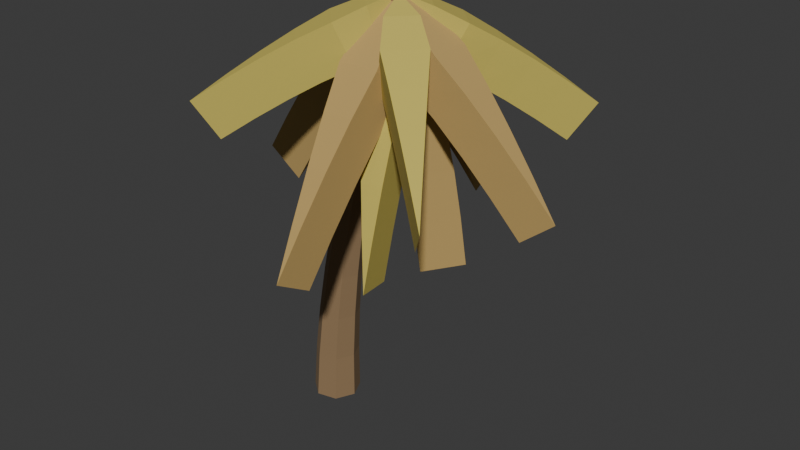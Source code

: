 # Source: DeadPalmTree.blend  (saved by Blender 5.1.30; exported with 4.5.12 LTS)
import bpy
from mathutils import Matrix  # noqa: F401  (used for matrix-valued properties, if any)

bpy.ops.wm.read_factory_settings(use_empty=True)
scene = bpy.context.scene
scene.name = 'Scene'

# ---- collections
col_collection = bpy.data.collections.new('Collection'); scene.collection.children.link(col_collection)

# ---- materials (node trees are filled in below, after node groups)
mat_dryleafmat = bpy.data.materials.new('DryLeafMat')
mat_deadtrunkmat = bpy.data.materials.new('DeadTrunkMat')
mat_deadleafmat = bpy.data.materials.new('DeadLeafMat')

# ---- material node trees
mat_dryleafmat.use_nodes = True; mat_dryleafmat.node_tree.nodes.clear()
_N = mat_dryleafmat.node_tree.nodes; _L = mat_dryleafmat.node_tree.links
n0 = _N.new('ShaderNodeBsdfPrincipled'); n0.name = 'Principled BSDF'; n0.location = (-200, 100)
n0.inputs[0].default_value = (0.58, 0.48, 0.1, 1.0)
n0.inputs[2].default_value = 1.0
n1 = _N.new('ShaderNodeOutputMaterial'); n1.name = 'Material Output'; n1.location = (200, 100)
_L.new(n0.outputs[0], n1.inputs[0])
n1.is_active_output = True
mat_deadtrunkmat.use_nodes = True; mat_deadtrunkmat.node_tree.nodes.clear()
_N = mat_deadtrunkmat.node_tree.nodes; _L = mat_deadtrunkmat.node_tree.links
n0 = _N.new('ShaderNodeBsdfPrincipled'); n0.name = 'Principled BSDF'; n0.location = (-200, 100)
n0.inputs[0].default_value = (0.28, 0.18, 0.09, 1.0)
n0.inputs[2].default_value = 1.0
n1 = _N.new('ShaderNodeOutputMaterial'); n1.name = 'Material Output'; n1.location = (200, 100)
_L.new(n0.outputs[0], n1.inputs[0])
n1.is_active_output = True
mat_deadleafmat.use_nodes = True; mat_deadleafmat.node_tree.nodes.clear()
_N = mat_deadleafmat.node_tree.nodes; _L = mat_deadleafmat.node_tree.links
n0 = _N.new('ShaderNodeBsdfPrincipled'); n0.name = 'Principled BSDF'; n0.location = (-200, 100)
n0.inputs[0].default_value = (0.52, 0.35, 0.12, 1.0)
n0.inputs[2].default_value = 1.0
n1 = _N.new('ShaderNodeOutputMaterial'); n1.name = 'Material Output'; n1.location = (200, 100)
_L.new(n0.outputs[0], n1.inputs[0])
n1.is_active_output = True

# ---- world
world_world = bpy.data.worlds.new('World'); scene.world = world_world
world_world.use_nodes = True; world_world.node_tree.nodes.clear()
_N = world_world.node_tree.nodes; _L = world_world.node_tree.links
n0 = _N.new('ShaderNodeOutputWorld'); n0.name = 'World Output'; n0.location = (200, 100)
n1 = _N.new('ShaderNodeBackground'); n1.name = 'Background'; n1.location = (-200, 100)
n1.inputs[0].default_value = (0.05088, 0.05088, 0.05088, 1.0)
_L.new(n1.outputs[0], n0.inputs[0])
n0.is_active_output = True
world_world.color = (0.05088, 0.05088, 0.05088)
world_world.sun_shadow_jitter_overblur = 0.0

# ---- meshes
me_trunkmesh_005 = bpy.data.meshes.new('TrunkMesh.005')
me_trunkmesh_005.from_pydata([(0.01233, 0.01233, 4.796), (0.1779, 0.576, 4.644), (0.576, 0.1779, 4.644), (0.4898, 1.021, 4.384), (1.021, 0.4898, 4.384), (0.9416, 1.34, 4.065), (1.34, 0.9416, 4.065), (1.399, 1.664, 3.703), (1.664, 1.399, 3.703), (1.86, 1.993, 3.306), (1.993, 1.86, 3.306), (2.326, 2.326, 2.88), (-0.5501, 0.1767, 4.599), (-0.1521, 0.5748, 4.599), (-0.9921, 0.486, 4.279), (-0.4613, 1.017, 4.279), (-1.308, 0.9344, 3.894), (-0.9098, 1.332, 3.894), (-1.628, 1.388, 3.46), (-1.363, 1.653, 3.46), (-1.953, 1.845, 2.987), (-1.82, 1.977, 2.987), (-2.281, 2.305, 2.481), (-0.1547, -0.5528, 4.676), (-0.5528, -0.1547, 4.676), (-0.4698, -1.001, 4.455), (-1.001, -0.4698, 4.455), (-0.9257, -1.324, 4.178), (-1.324, -0.9257, 4.178), (-1.388, -1.653, 3.862), (-1.653, -1.388, 3.862), (-1.854, -1.987, 3.513), (-1.987, -1.854, 3.513), (-2.326, -2.326, 3.136), (0.5707, -0.148, 4.567), (0.1727, -0.5461, 4.567), (1.006, -0.4507, 4.208), (0.4753, -0.9814, 4.208), (1.314, -0.8911, 3.78), (0.9158, -1.289, 3.78), (1.625, -1.335, 3.302), (1.36, -1.601, 3.302), (1.94, -1.783, 2.781), (1.807, -1.915, 2.781), (2.257, -2.233, 2.225), (0.3677, -0.2264, 4.275), (-0.1761, -0.3721, 4.275), (0.5263, -0.4557, 3.588), (-0.1988, -0.65, 3.588), (0.4953, -0.7026, 2.814), (-0.04847, -0.8483, 2.814), (0.4582, -0.9266, 1.974), (0.09568, -1.024, 1.974), (0.4161, -1.132, 1.081), (0.2348, -1.181, 1.081), (0.3697, -1.321, 0.1434), (-0.1475, -0.1475, 4.029), (-0.02731, 0.3708, 3.896), (0.3708, -0.02731, 3.896), (0.2227, 0.7535, 3.678), (0.7535, 0.2227, 3.678), (0.6437, 1.042, 3.385), (1.042, 0.6437, 3.385), (1.08, 1.345, 3.042), (1.345, 1.08, 3.042), (1.526, 1.659, 2.661), (1.984, 1.984, 2.242), (1.659, 1.526, 2.661), (0.2153, -0.1907, 4.05), (-0.3008, -0.07261, 3.877), (0.09726, 0.3255, 3.877), (-0.6815, 0.1754, 3.609), (-0.1508, 0.7062, 3.609), (-0.9678, 0.5943, 3.254), (-0.5697, 0.9924, 3.254), (-1.269, 1.028, 2.842), (-1.003, 1.293, 2.842), (-1.579, 1.471, 2.387), (-1.9, 1.925, 1.889), (-1.446, 1.603, 2.387), (0.1401, 0.1401, 4.017), (0.01781, -0.3803, 3.912), (-0.3803, 0.01781, 3.912), (-0.2352, -0.766, 3.726), (-0.766, -0.2352, 3.726), (-0.6596, -1.058, 3.472), (-1.1, -1.365, 3.173), (-1.365, -1.1, 3.173), (-1.55, -1.683, 2.838), (-2.014, -2.014, 2.468), (-1.683, -1.55, 2.838), (-0.2204, 0.2451, 4.067), (0.2919, 0.1308, 3.867), (-0.1061, -0.2673, 3.867), (0.6675, -0.1121, 3.566), (0.9471, -0.5243, 3.171), (0.549, -0.9224, 3.171), (1.24, -0.95, 2.716), (0.9747, -1.215, 2.716), (1.541, -1.384, 2.214), (1.853, -1.828, 1.666), (1.408, -1.516, 2.214), (-0.1638, 0.6695, 4.375), (0.1813, 0.4692, 3.918), (-0.3625, 0.3235, 3.918), (0.3301, 0.2766, 3.331), (-0.395, 0.08228, 3.331), (0.2954, 0.04327, 2.604), (-0.2483, -0.1024, 2.604), (0.2563, -0.1731, 1.796), (-0.1062, -0.2703, 1.796), (0.2129, -0.3736, 0.9275), (0.166, -0.5612, 0.0), (0.03162, -0.4222, 0.9275), (-1.058, -0.6596, 3.472), (0.1368, -0.6429, 3.566)], [], [(0, 2, 1), (1, 4, 3), (3, 6, 5), (6, 7, 5), (8, 9, 7), (9, 10, 11), (0, 13, 12), (12, 15, 14), (14, 17, 16), (17, 18, 16), (19, 20, 18), (20, 21, 22), (0, 24, 23), (24, 25, 23), (26, 27, 25), (27, 30, 29), (30, 31, 29), (31, 32, 33), (0, 35, 34), (35, 36, 34), (36, 39, 38), (38, 41, 40), (41, 42, 40), (42, 43, 44), (0, 46, 45), (45, 48, 47), (48, 49, 47), (50, 51, 49), (52, 53, 51), (53, 54, 55), (1, 2, 4), (3, 4, 6), (6, 8, 7), (8, 10, 9), (12, 13, 15), (14, 15, 17), (17, 19, 18), (19, 21, 20), (24, 26, 25), (26, 28, 27), (27, 28, 30), (30, 32, 31), (35, 37, 36), (36, 37, 39), (38, 39, 41), (41, 43, 42), (45, 46, 48), (48, 50, 49), (50, 52, 51), (52, 54, 53), (56, 57, 58), (57, 59, 60), (59, 61, 62), (62, 61, 63), (64, 63, 65), (65, 66, 67), (68, 69, 70), (69, 71, 72), (71, 73, 74), (74, 73, 75), (76, 75, 77), (77, 78, 79), (80, 81, 82), (82, 81, 83), (84, 83, 85), (85, 86, 87), (87, 86, 88), (88, 89, 90), (91, 92, 93), (93, 92, 94), (94, 95, 96), (95, 97, 98), (98, 97, 99), (99, 100, 101), (102, 103, 104), (103, 105, 106), (106, 105, 107), (108, 107, 109), (110, 109, 111), (111, 112, 113), (57, 60, 58), (59, 62, 60), (62, 63, 64), (64, 65, 67), (69, 72, 70), (71, 74, 72), (74, 75, 76), (76, 77, 79), (82, 83, 84), (84, 85, 114), (85, 87, 114), (87, 88, 90), (93, 94, 115), (94, 96, 115), (95, 98, 96), (98, 99, 101), (103, 106, 104), (106, 107, 108), (108, 109, 110), (110, 111, 113), (42, 44, 100, 99), (25, 27, 85, 83), (10, 8, 64, 67), (35, 0, 91, 93), (9, 11, 66, 65), (44, 43, 101, 100), (28, 26, 84, 114), (2, 0, 56, 58), (0, 45, 103, 102), (27, 29, 86, 85), (11, 10, 67, 66), (0, 12, 69, 68), (45, 47, 105, 103), (30, 28, 114, 87), (29, 31, 88, 86), (12, 14, 71, 69), (48, 46, 104, 106), (47, 49, 107, 105), (32, 30, 87, 90), (15, 13, 70, 72), (31, 33, 89, 88), (14, 16, 73, 71), (50, 48, 106, 108), (24, 0, 80, 82), (49, 51, 109, 107), (33, 32, 90, 89), (17, 15, 72, 74), (0, 34, 92, 91), (16, 18, 75, 73), (52, 50, 108, 110), (0, 1, 57, 56), (51, 53, 111, 109), (34, 36, 94, 92), (19, 17, 74, 76), (18, 20, 77, 75), (1, 3, 59, 57), (54, 52, 110, 113), (37, 35, 93, 115), (53, 55, 112, 111), (36, 38, 95, 94), (21, 19, 76, 79), (4, 2, 58, 60), (46, 0, 102, 104), (20, 22, 78, 77), (3, 5, 61, 59), (55, 54, 113, 112), (39, 37, 115, 96), (13, 0, 68, 70), (38, 40, 97, 95), (22, 21, 79, 78), (6, 4, 60, 62), (0, 23, 81, 80), (5, 7, 63, 61), (41, 39, 96, 98), (40, 42, 99, 97), (23, 25, 83, 81), (8, 6, 62, 64), (7, 9, 65, 63), (43, 41, 98, 101), (26, 24, 82, 84)])
me_trunkmesh_005.materials.append(mat_dryleafmat)
me_trunkmesh_005.update()
me_trunkmesh_001 = bpy.data.meshes.new('TrunkMesh.001')
me_trunkmesh_001.from_pydata([(-0.2131, 0.0, 0.0), (-0.3805, 0.3475, 0.0), (-0.7565, 0.4333, 0.0), (-1.058, 0.1928, 0.0), (-1.058, -0.1928, 0.0), (-0.7565, -0.4333, 0.0), (-0.3805, -0.3475, 0.0), (-0.2076, 0.0, 0.8889), (-0.363, 0.3228, 0.8889), (-0.7123, 0.4025, 0.8889), (-0.9924, 0.1791, 0.8889), (-0.9924, -0.1791, 0.8889), (-0.7123, -0.4025, 0.8889), (-0.363, -0.3228, 0.8889), (-0.1557, 0.0, 1.778), (-0.2992, 0.2981, 1.778), (-0.6218, 0.3717, 1.778), (-0.8804, 0.1654, 1.778), (-0.8804, -0.1654, 1.778), (-0.6218, -0.3717, 1.778), (-0.2992, -0.2981, 1.778), (-0.06762, 0.0, 2.667), (-0.1993, 0.2733, 2.667), (-0.495, 0.3409, 2.667), (-0.7322, 0.1517, 2.667), (-0.7322, -0.1517, 2.667), (-0.495, -0.3409, 2.667), (-0.1993, -0.2733, 2.667), (0.05236, 0.0, 3.556), (-0.06738, 0.2486, 3.556), (-0.3364, 0.31, 3.556), (-0.5522, 0.138, 3.556), (-0.5522, -0.138, 3.556), (-0.3364, -0.31, 3.556), (-0.06738, -0.2486, 3.556), (0.2015, 0.0, 4.444), (0.09371, 0.2239, 4.444), (-0.1486, 0.2792, 4.444), (-0.3429, 0.1243, 4.444), (-0.3429, -0.1243, 4.444), (-0.1486, -0.2792, 4.444), (0.09371, -0.2239, 4.444), (0.378, 0.0, 5.333), (0.2821, 0.1992, 5.333), (0.06652, 0.2484, 5.333), (-0.1064, 0.1106, 5.333), (-0.1064, -0.1106, 5.333), (0.06652, -0.2484, 5.333), (0.2821, -0.1992, 5.333), (0.5803, 0.0, 6.222), (0.4963, 0.1745, 6.222), (0.3075, 0.2176, 6.222), (0.156, 0.09685, 6.222), (0.156, -0.09685, 6.222), (0.3075, -0.2176, 6.222), (0.4963, -0.1745, 6.222), (0.8073, 0.0, 7.111), (0.7352, 0.1498, 7.111), (0.5731, 0.1868, 7.111), (0.4431, 0.08313, 7.111), (0.4431, -0.08313, 7.111), (0.5731, -0.1868, 7.111), (0.7352, -0.1498, 7.111), (1.058, 0.0, 8.0), (0.9977, 0.1251, 8.0), (0.8624, 0.156, 8.0), (0.7538, 0.06942, 8.0), (0.7538, -0.06942, 8.0), (0.8624, -0.156, 8.0), (0.9977, -0.1251, 8.0), (-0.6576, 0.0, 0.0)], [], [(0, 8, 1), (1, 9, 2), (2, 10, 3), (10, 4, 3), (11, 5, 4), (12, 6, 5), (13, 0, 6), (7, 15, 8), (8, 16, 9), (9, 17, 10), (17, 11, 10), (18, 12, 11), (19, 13, 12), (20, 7, 13), (14, 22, 15), (15, 23, 16), (16, 24, 17), (24, 18, 17), (25, 19, 18), (26, 20, 19), (27, 14, 20), (21, 29, 22), (22, 30, 23), (23, 31, 24), (31, 25, 24), (32, 26, 25), (33, 27, 26), (34, 21, 27), (28, 36, 29), (29, 37, 30), (30, 38, 31), (38, 32, 31), (39, 33, 32), (40, 34, 33), (41, 28, 34), (35, 43, 36), (36, 44, 37), (37, 45, 38), (45, 39, 38), (46, 40, 39), (47, 41, 40), (48, 35, 41), (42, 50, 43), (43, 51, 44), (44, 52, 45), (52, 46, 45), (53, 47, 46), (54, 48, 47), (55, 42, 48), (49, 57, 50), (50, 58, 51), (51, 59, 52), (59, 53, 52), (60, 54, 53), (61, 55, 54), (62, 49, 55), (56, 64, 57), (57, 65, 58), (58, 66, 59), (66, 60, 59), (67, 61, 60), (68, 62, 61), (69, 56, 62), (70, 0, 1), (70, 1, 2), (70, 2, 3), (70, 3, 4), (70, 4, 5), (70, 5, 6), (70, 6, 0), (0, 7, 8), (1, 8, 9), (2, 9, 10), (10, 11, 4), (11, 12, 5), (12, 13, 6), (13, 7, 0), (7, 14, 15), (8, 15, 16), (9, 16, 17), (17, 18, 11), (18, 19, 12), (19, 20, 13), (20, 14, 7), (14, 21, 22), (15, 22, 23), (16, 23, 24), (24, 25, 18), (25, 26, 19), (26, 27, 20), (27, 21, 14), (21, 28, 29), (22, 29, 30), (23, 30, 31), (31, 32, 25), (32, 33, 26), (33, 34, 27), (34, 28, 21), (28, 35, 36), (29, 36, 37), (30, 37, 38), (38, 39, 32), (39, 40, 33), (40, 41, 34), (41, 35, 28), (35, 42, 43), (36, 43, 44), (37, 44, 45), (45, 46, 39), (46, 47, 40), (47, 48, 41), (48, 42, 35), (42, 49, 50), (43, 50, 51), (44, 51, 52), (52, 53, 46), (53, 54, 47), (54, 55, 48), (55, 49, 42), (49, 56, 57), (50, 57, 58), (51, 58, 59), (59, 60, 53), (60, 61, 54), (61, 62, 55), (62, 56, 49), (56, 63, 64), (57, 64, 65), (58, 65, 66), (66, 67, 60), (67, 68, 61), (68, 69, 62), (69, 63, 56)])
me_trunkmesh_001.materials.append(mat_deadtrunkmat)
me_trunkmesh_001.update()
me_trunkmesh_002 = bpy.data.meshes.new('TrunkMesh.002')
me_trunkmesh_002.from_pydata([(-0.02156, 0.0, 4.936), (0.4754, 0.2815, 4.652), (0.4754, -0.2815, 4.652), (0.9799, 0.3753, 4.225), (0.9799, -0.3753, 4.225), (1.488, 0.2815, 3.722), (1.488, -0.2815, 3.722), (2.0, 0.1877, 3.163), (2.0, -0.1877, 3.163), (2.514, 0.09383, 2.558), (2.514, -0.09383, 2.558), (3.03, 0.0, 1.913), (-0.303, 0.4815, 4.57), (0.2599, 0.4815, 4.57), (-0.3969, 0.963, 4.035), (0.3537, 0.963, 4.035), (-0.303, 1.444, 3.41), (0.2599, 1.444, 3.41), (-0.2092, 1.926, 2.719), (0.1661, 1.926, 2.719), (-0.1154, 2.407, 1.973), (0.07226, 2.407, 1.973), (-0.02156, 2.889, 1.18), (-0.5145, -0.2815, 4.615), (-0.5145, 0.2815, 4.615), (-1.013, -0.3753, 4.139), (-1.013, 0.3753, 4.139), (-1.514, -0.2815, 3.579), (-1.514, 0.2815, 3.579), (-2.018, -0.1877, 2.958), (-2.018, 0.1877, 2.958), (-2.523, -0.09383, 2.286), (-2.523, 0.09383, 2.286), (-3.03, -2.63e-07, 1.572), (0.2599, -0.4815, 4.556), (-0.303, -0.4815, 4.556), (0.3537, -0.963, 4.001), (-0.3969, -0.963, 4.001), (0.2599, -1.444, 3.352), (-0.303, -1.444, 3.352), (0.1661, -1.926, 2.633), (-0.2092, -1.926, 2.633), (0.07226, -2.407, 1.859), (-0.1154, -2.407, 1.859), (-0.02156, -2.889, 1.036), (-0.009243, 0.4104, 4.39), (0.3888, 0.01232, 4.39), (0.08755, 0.6399, 3.676), (0.6183, 0.1091, 3.676), (0.2913, 0.7109, 2.872), (0.6894, 0.3129, 2.872), (0.476, 0.7629, 2.0), (0.7414, 0.4976, 2.0), (0.6452, 0.7994, 1.075), (0.7779, 0.6667, 1.075), (0.8011, 0.8227, 0.1034), (-0.4276, -0.1826, 4.439), (-0.2819, 0.3612, 4.439), (-0.7346, -0.1975, 3.782), (-0.5403, 0.5275, 3.782), (-0.9661, -0.03832, 3.039), (-0.8204, 0.5055, 3.039), (-1.178, 0.1155, 2.232), (-1.081, 0.478, 2.232), (-1.373, 0.265, 1.374), (-1.324, 0.4462, 1.374), (-1.554, 0.4107, 0.4711), (-0.3912, 0.292, 4.485), (0.1526, 0.4377, 4.485), (-0.5691, 0.5935, 3.884), (0.1559, 0.7878, 3.884), (-0.5602, 0.9228, 3.202), (-0.01647, 1.069, 3.202), (-0.5472, 1.237, 2.46), (-0.1847, 1.334, 2.46), (-0.5308, 1.538, 1.671), (-0.3496, 1.587, 1.671), (-0.5116, 1.829, 0.8393), (-0.4182, 0.0, 4.241), (0.01498, 0.2815, 3.993), (0.01498, -0.2815, 3.993), (0.4396, 0.3753, 3.634), (0.4396, -0.3753, 3.634), (0.9116, 0.2815, 3.168), (0.9116, -0.2815, 3.168), (1.4, 0.1877, 2.634), (1.4, -0.1877, 2.634), (1.896, 0.09383, 2.049), (2.405, 0.0, 1.413), (1.896, -0.09383, 2.049), (-0.02156, -0.4838, 4.298), (-0.303, -0.0625, 3.978), (0.2599, -0.0625, 3.978), (-0.3969, 0.348, 3.523), (-0.303, 0.7989, 2.937), (0.2599, 0.7989, 2.937), (-0.2092, 1.261, 2.273), (0.1661, 1.261, 2.273), (-0.1154, 1.729, 1.548), (-0.02156, 2.205, 0.7646), (0.07226, 1.729, 1.548), (0.4145, 0.0, 4.265), (-0.01576, -0.2815, 3.985), (-0.01576, 0.2815, 3.985), (-0.4377, -0.3753, 3.582), (-0.4377, 0.3753, 3.582), (-0.9052, -0.2815, 3.06), (-0.9052, 0.2815, 3.06), (-1.387, -0.1877, 2.465), (-1.387, 0.1877, 2.465), (-1.877, -0.09383, 1.814), (-2.377, -2.63e-07, 1.109), (-1.877, 0.09383, 1.814), (-0.02156, 0.4954, 4.307), (0.2599, 0.07335, 3.975), (-0.303, 0.07335, 3.975), (0.3537, -0.3386, 3.499), (-0.3969, -0.3386, 3.499), (0.2599, -0.7906, 2.89), (-0.303, -0.7906, 2.89), (0.1661, -1.254, 2.199), (-0.2092, -1.254, 2.199), (0.07226, -1.722, 1.445), (-0.02156, -2.198, 0.6316), (-0.1154, -1.722, 1.445), (-0.5177, -0.4961, 4.551), (-0.5311, -0.1114, 4.072), (-0.133, -0.5095, 4.072), (-0.4573, 0.09502, 3.459), (-0.2617, 0.1579, 2.702), (0.1364, -0.2401, 2.702), (-0.08134, 0.2056, 1.863), (0.184, -0.05977, 1.863), (0.0852, 0.2395, 0.9613), (0.2402, 0.2617, 0.0), (0.2179, 0.1068, 0.9613), (0.6131, -0.1701, 4.479), (0.2487, -0.3638, 4.045), (0.3944, 0.18, 4.045), (-0.01661, -0.3899, 3.484), (0.1777, 0.3352, 3.484), (-0.2319, -0.235, 2.788), (-0.0862, 0.3087, 2.788), (-0.4341, -0.08373, 2.014), (-0.337, 0.2788, 2.014), (-0.6233, 0.0641, 1.179), (-0.8024, 0.2092, 0.2873), (-0.5747, 0.2454, 1.179), (0.1371, -0.5922, 4.422), (-0.2201, -0.3466, 4.028), (0.3237, -0.2009, 4.028), (-0.3846, -0.09506, 3.519), (0.3404, 0.09922, 3.519), (-0.3702, 0.2136, 2.883), (0.1736, 0.3593, 2.883), (-0.3539, 0.5151, 2.174), (0.008649, 0.6123, 2.174), (-0.3352, 0.808, 1.408), (-0.315, 1.095, 0.5875), (-0.154, 0.8566, 1.408), (0.3537, 0.348, 3.523), (0.07345, -0.4357, 3.459)], [], [(0, 2, 1), (2, 3, 1), (4, 5, 3), (6, 7, 5), (8, 9, 7), (9, 10, 11), (0, 13, 12), (13, 14, 12), (14, 17, 16), (17, 18, 16), (19, 20, 18), (20, 21, 22), (0, 24, 23), (24, 25, 23), (26, 27, 25), (28, 29, 27), (30, 31, 29), (31, 32, 33), (0, 35, 34), (35, 36, 34), (37, 38, 36), (39, 40, 38), (41, 42, 40), (42, 43, 44), (0, 46, 45), (46, 47, 45), (47, 50, 49), (50, 51, 49), (52, 53, 51), (53, 54, 55), (0, 57, 56), (57, 58, 56), (59, 60, 58), (61, 62, 60), (63, 64, 62), (64, 65, 66), (0, 68, 67), (68, 69, 67), (70, 71, 69), (72, 73, 71), (74, 75, 73), (75, 76, 77), (2, 4, 3), (4, 6, 5), (6, 8, 7), (8, 10, 9), (13, 15, 14), (14, 15, 17), (17, 19, 18), (19, 21, 20), (24, 26, 25), (26, 28, 27), (28, 30, 29), (30, 32, 31), (35, 37, 36), (37, 39, 38), (39, 41, 40), (41, 43, 42), (46, 48, 47), (47, 48, 50), (50, 52, 51), (52, 54, 53), (57, 59, 58), (59, 61, 60), (61, 63, 62), (63, 65, 64), (68, 70, 69), (70, 72, 71), (72, 74, 73), (74, 76, 75), (78, 79, 80), (80, 79, 81), (82, 81, 83), (84, 83, 85), (86, 85, 87), (87, 88, 89), (90, 91, 92), (92, 91, 93), (93, 94, 95), (95, 94, 96), (97, 96, 98), (98, 99, 100), (101, 102, 103), (103, 102, 104), (105, 104, 106), (107, 106, 108), (109, 108, 110), (110, 111, 112), (113, 114, 115), (115, 114, 116), (117, 116, 118), (119, 118, 120), (121, 120, 122), (122, 123, 124), (125, 126, 127), (127, 126, 128), (128, 129, 130), (130, 129, 131), (132, 131, 133), (133, 134, 135), (136, 137, 138), (138, 137, 139), (140, 139, 141), (142, 141, 143), (144, 143, 145), (145, 146, 147), (148, 149, 150), (150, 149, 151), (152, 151, 153), (154, 153, 155), (156, 155, 157), (157, 158, 159), (80, 81, 82), (82, 83, 84), (84, 85, 86), (86, 87, 89), (92, 93, 160), (93, 95, 160), (95, 96, 97), (97, 98, 100), (103, 104, 105), (105, 106, 107), (107, 108, 109), (109, 110, 112), (115, 116, 117), (117, 118, 119), (119, 120, 121), (121, 122, 124), (127, 128, 161), (128, 130, 161), (130, 131, 132), (132, 133, 135), (138, 139, 140), (140, 141, 142), (142, 143, 144), (144, 145, 147), (150, 151, 152), (152, 153, 154), (154, 155, 156), (156, 157, 159), (42, 44, 123, 122), (25, 27, 106, 104), (10, 8, 86, 89), (77, 76, 159, 158), (61, 59, 140, 142), (35, 0, 113, 115), (9, 11, 88, 87), (60, 62, 143, 141), (44, 43, 124, 123), (28, 26, 105, 107), (2, 0, 78, 80), (0, 45, 126, 125), (27, 29, 108, 106), (11, 10, 89, 88), (63, 61, 142, 144), (0, 12, 91, 90), (62, 64, 145, 143), (45, 47, 128, 126), (30, 28, 107, 109), (29, 31, 110, 108), (12, 14, 93, 91), (65, 63, 144, 147), (48, 46, 127, 161), (64, 66, 146, 145), (47, 49, 129, 128), (32, 30, 109, 112), (15, 13, 92, 160), (57, 0, 136, 138), (31, 33, 111, 110), (14, 16, 94, 93), (66, 65, 147, 146), (50, 48, 161, 130), (24, 0, 101, 103), (0, 67, 149, 148), (49, 51, 131, 129), (33, 32, 112, 111), (17, 15, 160, 95), (0, 34, 114, 113), (16, 18, 96, 94), (67, 69, 151, 149), (52, 50, 130, 132), (0, 1, 79, 78), (51, 53, 133, 131), (34, 36, 116, 114), (19, 17, 95, 97), (70, 68, 150, 152), (18, 20, 98, 96), (1, 3, 81, 79), (69, 71, 153, 151), (54, 52, 132, 135), (37, 35, 115, 117), (53, 55, 134, 133), (36, 38, 118, 116), (21, 19, 97, 100), (4, 2, 80, 82), (72, 70, 152, 154), (46, 0, 125, 127), (20, 22, 99, 98), (3, 5, 83, 81), (71, 73, 155, 153), (55, 54, 135, 134), (39, 37, 117, 119), (13, 0, 90, 92), (0, 56, 137, 136), (38, 40, 120, 118), (22, 21, 100, 99), (6, 4, 82, 84), (74, 72, 154, 156), (0, 23, 102, 101), (5, 7, 85, 83), (73, 75, 157, 155), (56, 58, 139, 137), (41, 39, 119, 121), (40, 42, 122, 120), (23, 25, 104, 102), (8, 6, 84, 86), (76, 74, 156, 159), (59, 57, 138, 140), (7, 9, 87, 85), (75, 77, 158, 157), (58, 60, 141, 139), (43, 41, 121, 124), (26, 24, 103, 105), (68, 0, 148, 150)])
me_trunkmesh_002.materials.append(mat_deadleafmat)
me_trunkmesh_002.update()

# ---- objects
ob_deadpalmtree_dryleafmat = bpy.data.objects.new('DeadPalmTree_DryLeafMat', me_trunkmesh_005)
ob_deadpalmtree_deadtrunkmat = bpy.data.objects.new('DeadPalmTree_DeadTrunkMat', me_trunkmesh_001)
ob_deadpalmtree_deadleafmat = bpy.data.objects.new('DeadPalmTree_DeadLeafMat', me_trunkmesh_002)
ob_grotto_deadpalmtree = bpy.data.objects.new('GROTTO_DeadPalmTree', None)

# ---- transforms, parenting, visibility, modifiers, constraints
ob_deadpalmtree_dryleafmat.parent = ob_grotto_deadpalmtree
ob_deadpalmtree_dryleafmat.location = (1.543, -0.01233, 3.204)
ob_deadpalmtree_deadtrunkmat.parent = ob_grotto_deadpalmtree
ob_deadpalmtree_deadtrunkmat.location = (0.6576, 0.0, 0.0)
ob_deadpalmtree_deadleafmat.parent = ob_grotto_deadpalmtree
ob_deadpalmtree_deadleafmat.location = (1.577, 0.0, 3.064)
ob_grotto_deadpalmtree.location = (0.0, 0.0, 0.0)

# ---- collection membership
scene.collection.objects.link(ob_deadpalmtree_dryleafmat)
scene.collection.objects.link(ob_deadpalmtree_deadtrunkmat)
scene.collection.objects.link(ob_deadpalmtree_deadleafmat)
scene.collection.objects.link(ob_grotto_deadpalmtree)

# ---- scene / render settings (as saved in the file)
scene.frame_start = 1; scene.frame_end = 250; scene.frame_set(1)
scene.render.engine = 'BLENDER_EEVEE_NEXT'
scene.render.bake_bias = 0.0
scene.render.bake_samples = 0
scene.cycles.sampling_pattern = 'TABULATED_SOBOL'
scene.eevee.use_volume_custom_range = False
bpy.context.view_layer.update()

# ---- added for rendering (the .blend has no active camera and no usable light): camera, sun
cam_auto = bpy.data.cameras.new('AutoCamera')
cam_auto.lens = 50.0
cam_auto.sensor_width = 36.0
cam_auto.clip_end = 1000.0
ob_auto_camera = bpy.data.objects.new('AutoCamera', cam_auto)
scene.collection.objects.link(ob_auto_camera)
ob_auto_camera.location = (12.2912, -12.8569, 12.5712)
ob_auto_camera.rotation_euler = (1.09748, -7.21219e-08, 0.694738)
scene.camera = ob_auto_camera
light_auto_sun = bpy.data.lights.new('AutoSun', 'SUN')
light_auto_sun.energy = 3.0
light_auto_sun.angle = 0.0523599
ob_auto_sun = bpy.data.objects.new('AutoSun', light_auto_sun)
scene.collection.objects.link(ob_auto_sun)
ob_auto_sun.rotation_euler = (0.872665, 0.174533, 0.523599)
bpy.context.view_layer.update()
